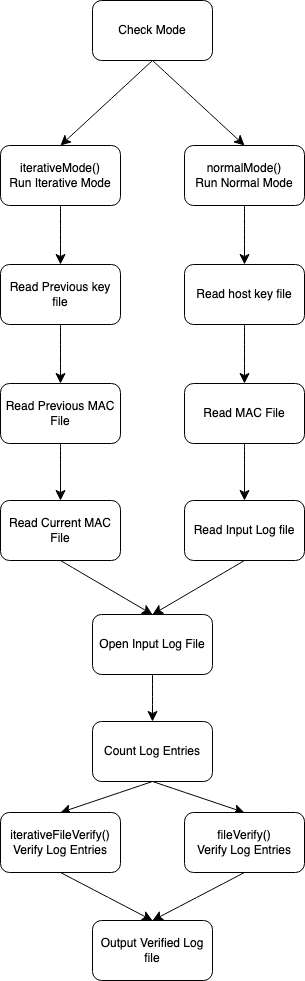

The diagram above was exported from draw.io. Its source (the exported page's mxGraphModel, read from the mxfile embedded in the PNG):
<mxGraphModel dx="2062" dy="1480" grid="0" gridSize="10" guides="1" tooltips="1" connect="1" arrows="1" fold="1" page="0" pageScale="1" pageWidth="827" pageHeight="1169" math="0" shadow="0">
  <root>
    <mxCell id="0" />
    <mxCell id="1" parent="0" />
    <mxCell id="nOJyl-izFpZY8lX3MMuc-3" value="" style="edgeStyle=none;curved=1;rounded=0;orthogonalLoop=1;jettySize=auto;html=1;fontSize=12;startSize=8;endSize=8;" parent="1" source="nOJyl-izFpZY8lX3MMuc-1" target="nOJyl-izFpZY8lX3MMuc-2" edge="1">
      <mxGeometry relative="1" as="geometry" />
    </mxCell>
    <mxCell id="nOJyl-izFpZY8lX3MMuc-1" value="&lt;div&gt;iterativeMode()&lt;/div&gt;Run Iterative Mode" style="rounded=1;whiteSpace=wrap;html=1;" parent="1" vertex="1">
      <mxGeometry x="-562" y="-400" width="120" height="60" as="geometry" />
    </mxCell>
    <mxCell id="nOJyl-izFpZY8lX3MMuc-5" value="" style="edgeStyle=none;curved=1;rounded=0;orthogonalLoop=1;jettySize=auto;html=1;fontSize=12;startSize=8;endSize=8;" parent="1" source="nOJyl-izFpZY8lX3MMuc-2" target="nOJyl-izFpZY8lX3MMuc-4" edge="1">
      <mxGeometry relative="1" as="geometry" />
    </mxCell>
    <mxCell id="nOJyl-izFpZY8lX3MMuc-2" value="Read Previous key file" style="whiteSpace=wrap;html=1;rounded=1;" parent="1" vertex="1">
      <mxGeometry x="-562" y="-281" width="120" height="60" as="geometry" />
    </mxCell>
    <mxCell id="nOJyl-izFpZY8lX3MMuc-7" value="" style="edgeStyle=none;curved=1;rounded=0;orthogonalLoop=1;jettySize=auto;html=1;fontSize=12;startSize=8;endSize=8;" parent="1" source="nOJyl-izFpZY8lX3MMuc-4" target="nOJyl-izFpZY8lX3MMuc-6" edge="1">
      <mxGeometry relative="1" as="geometry" />
    </mxCell>
    <mxCell id="nOJyl-izFpZY8lX3MMuc-4" value="Read Previous MAC File" style="whiteSpace=wrap;html=1;rounded=1;" parent="1" vertex="1">
      <mxGeometry x="-562" y="-162" width="120" height="60" as="geometry" />
    </mxCell>
    <mxCell id="nOJyl-izFpZY8lX3MMuc-24" style="edgeStyle=none;curved=1;rounded=0;orthogonalLoop=1;jettySize=auto;html=1;exitX=0.5;exitY=1;exitDx=0;exitDy=0;entryX=0.5;entryY=0;entryDx=0;entryDy=0;fontSize=12;startSize=8;endSize=8;" parent="1" source="nOJyl-izFpZY8lX3MMuc-6" target="nOJyl-izFpZY8lX3MMuc-20" edge="1">
      <mxGeometry relative="1" as="geometry" />
    </mxCell>
    <mxCell id="nOJyl-izFpZY8lX3MMuc-6" value="Read Current MAC File" style="whiteSpace=wrap;html=1;rounded=1;" parent="1" vertex="1">
      <mxGeometry x="-562" y="-45" width="120" height="60" as="geometry" />
    </mxCell>
    <mxCell id="nOJyl-izFpZY8lX3MMuc-14" style="edgeStyle=none;curved=1;rounded=0;orthogonalLoop=1;jettySize=auto;html=1;exitX=0.5;exitY=1;exitDx=0;exitDy=0;fontSize=12;startSize=8;endSize=8;" parent="1" source="nOJyl-izFpZY8lX3MMuc-8" target="nOJyl-izFpZY8lX3MMuc-9" edge="1">
      <mxGeometry relative="1" as="geometry" />
    </mxCell>
    <mxCell id="nOJyl-izFpZY8lX3MMuc-8" value="Read host key file" style="whiteSpace=wrap;html=1;rounded=1;" parent="1" vertex="1">
      <mxGeometry x="-378" y="-281" width="120" height="60" as="geometry" />
    </mxCell>
    <mxCell id="nOJyl-izFpZY8lX3MMuc-13" style="edgeStyle=none;curved=1;rounded=0;orthogonalLoop=1;jettySize=auto;html=1;exitX=0.5;exitY=1;exitDx=0;exitDy=0;entryX=0.5;entryY=0;entryDx=0;entryDy=0;fontSize=12;startSize=8;endSize=8;" parent="1" source="nOJyl-izFpZY8lX3MMuc-9" target="nOJyl-izFpZY8lX3MMuc-10" edge="1">
      <mxGeometry relative="1" as="geometry" />
    </mxCell>
    <mxCell id="nOJyl-izFpZY8lX3MMuc-9" value="Read MAC File" style="whiteSpace=wrap;html=1;rounded=1;" parent="1" vertex="1">
      <mxGeometry x="-378" y="-162" width="120" height="60" as="geometry" />
    </mxCell>
    <mxCell id="nOJyl-izFpZY8lX3MMuc-25" style="edgeStyle=none;curved=1;rounded=0;orthogonalLoop=1;jettySize=auto;html=1;exitX=0.5;exitY=1;exitDx=0;exitDy=0;fontSize=12;startSize=8;endSize=8;entryX=0.5;entryY=0;entryDx=0;entryDy=0;" parent="1" source="nOJyl-izFpZY8lX3MMuc-10" target="nOJyl-izFpZY8lX3MMuc-20" edge="1">
      <mxGeometry relative="1" as="geometry">
        <mxPoint x="-389.66666666666674" y="52.33333333333326" as="targetPoint" />
      </mxGeometry>
    </mxCell>
    <mxCell id="nOJyl-izFpZY8lX3MMuc-10" value="Read Input Log file" style="whiteSpace=wrap;html=1;rounded=1;" parent="1" vertex="1">
      <mxGeometry x="-378" y="-45" width="120" height="60" as="geometry" />
    </mxCell>
    <mxCell id="nOJyl-izFpZY8lX3MMuc-15" style="edgeStyle=none;curved=1;rounded=0;orthogonalLoop=1;jettySize=auto;html=1;exitX=0.5;exitY=1;exitDx=0;exitDy=0;fontSize=12;startSize=8;endSize=8;" parent="1" source="nOJyl-izFpZY8lX3MMuc-12" target="nOJyl-izFpZY8lX3MMuc-8" edge="1">
      <mxGeometry relative="1" as="geometry" />
    </mxCell>
    <mxCell id="nOJyl-izFpZY8lX3MMuc-12" value="normalMode()&lt;div&gt;Run Normal Mode&lt;/div&gt;" style="rounded=1;whiteSpace=wrap;html=1;" parent="1" vertex="1">
      <mxGeometry x="-378" y="-400" width="120" height="60" as="geometry" />
    </mxCell>
    <mxCell id="nOJyl-izFpZY8lX3MMuc-17" style="edgeStyle=none;curved=1;rounded=0;orthogonalLoop=1;jettySize=auto;html=1;exitX=0.5;exitY=1;exitDx=0;exitDy=0;entryX=0.5;entryY=0;entryDx=0;entryDy=0;fontSize=12;startSize=8;endSize=8;" parent="1" source="nOJyl-izFpZY8lX3MMuc-16" target="nOJyl-izFpZY8lX3MMuc-1" edge="1">
      <mxGeometry relative="1" as="geometry" />
    </mxCell>
    <mxCell id="nOJyl-izFpZY8lX3MMuc-19" style="edgeStyle=none;curved=1;rounded=0;orthogonalLoop=1;jettySize=auto;html=1;exitX=0.5;exitY=1;exitDx=0;exitDy=0;entryX=0.5;entryY=0;entryDx=0;entryDy=0;fontSize=12;startSize=8;endSize=8;" parent="1" source="nOJyl-izFpZY8lX3MMuc-16" target="nOJyl-izFpZY8lX3MMuc-12" edge="1">
      <mxGeometry relative="1" as="geometry" />
    </mxCell>
    <mxCell id="nOJyl-izFpZY8lX3MMuc-16" value="Check Mode" style="rounded=1;whiteSpace=wrap;html=1;" parent="1" vertex="1">
      <mxGeometry x="-470" y="-545" width="120" height="60" as="geometry" />
    </mxCell>
    <mxCell id="nOJyl-izFpZY8lX3MMuc-23" style="edgeStyle=none;curved=1;rounded=0;orthogonalLoop=1;jettySize=auto;html=1;exitX=0.5;exitY=1;exitDx=0;exitDy=0;fontSize=12;startSize=8;endSize=8;" parent="1" source="nOJyl-izFpZY8lX3MMuc-20" target="nOJyl-izFpZY8lX3MMuc-22" edge="1">
      <mxGeometry relative="1" as="geometry" />
    </mxCell>
    <mxCell id="nOJyl-izFpZY8lX3MMuc-20" value="Open Input Log File" style="rounded=1;whiteSpace=wrap;html=1;" parent="1" vertex="1">
      <mxGeometry x="-470" y="69" width="120" height="60" as="geometry" />
    </mxCell>
    <mxCell id="nOJyl-izFpZY8lX3MMuc-30" style="edgeStyle=none;curved=1;rounded=0;orthogonalLoop=1;jettySize=auto;html=1;exitX=0.5;exitY=1;exitDx=0;exitDy=0;entryX=0.5;entryY=0;entryDx=0;entryDy=0;fontSize=12;startSize=8;endSize=8;" parent="1" source="nOJyl-izFpZY8lX3MMuc-22" target="nOJyl-izFpZY8lX3MMuc-29" edge="1">
      <mxGeometry relative="1" as="geometry" />
    </mxCell>
    <mxCell id="nOJyl-izFpZY8lX3MMuc-31" style="edgeStyle=none;curved=1;rounded=0;orthogonalLoop=1;jettySize=auto;html=1;exitX=0.5;exitY=1;exitDx=0;exitDy=0;entryX=0.5;entryY=0;entryDx=0;entryDy=0;fontSize=12;startSize=8;endSize=8;" parent="1" source="nOJyl-izFpZY8lX3MMuc-22" target="nOJyl-izFpZY8lX3MMuc-26" edge="1">
      <mxGeometry relative="1" as="geometry" />
    </mxCell>
    <mxCell id="nOJyl-izFpZY8lX3MMuc-22" value="Count Log Entries" style="rounded=1;whiteSpace=wrap;html=1;" parent="1" vertex="1">
      <mxGeometry x="-470" y="176" width="120" height="60" as="geometry" />
    </mxCell>
    <mxCell id="nOJyl-izFpZY8lX3MMuc-32" style="edgeStyle=none;curved=1;rounded=0;orthogonalLoop=1;jettySize=auto;html=1;exitX=0.5;exitY=1;exitDx=0;exitDy=0;entryX=0.5;entryY=0;entryDx=0;entryDy=0;fontSize=12;startSize=8;endSize=8;" parent="1" source="nOJyl-izFpZY8lX3MMuc-26" target="nOJyl-izFpZY8lX3MMuc-28" edge="1">
      <mxGeometry relative="1" as="geometry" />
    </mxCell>
    <mxCell id="nOJyl-izFpZY8lX3MMuc-26" value="&lt;div&gt;iterativeFileVerify()&lt;/div&gt;Verify Log Entries" style="rounded=1;whiteSpace=wrap;html=1;" parent="1" vertex="1">
      <mxGeometry x="-562" y="267" width="120" height="60" as="geometry" />
    </mxCell>
    <mxCell id="nOJyl-izFpZY8lX3MMuc-28" value="Output Verified Log file" style="rounded=1;whiteSpace=wrap;html=1;" parent="1" vertex="1">
      <mxGeometry x="-470" y="375" width="120" height="60" as="geometry" />
    </mxCell>
    <mxCell id="nOJyl-izFpZY8lX3MMuc-33" style="edgeStyle=none;curved=1;rounded=0;orthogonalLoop=1;jettySize=auto;html=1;exitX=0.5;exitY=1;exitDx=0;exitDy=0;entryX=0.5;entryY=0;entryDx=0;entryDy=0;fontSize=12;startSize=8;endSize=8;" parent="1" source="nOJyl-izFpZY8lX3MMuc-29" target="nOJyl-izFpZY8lX3MMuc-28" edge="1">
      <mxGeometry relative="1" as="geometry" />
    </mxCell>
    <mxCell id="nOJyl-izFpZY8lX3MMuc-29" value="&lt;div&gt;fileVerify()&lt;/div&gt;Verify Log Entries" style="rounded=1;whiteSpace=wrap;html=1;" parent="1" vertex="1">
      <mxGeometry x="-378" y="267" width="120" height="60" as="geometry" />
    </mxCell>
  </root>
</mxGraphModel>